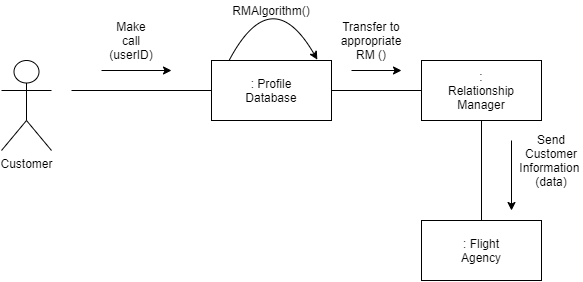

The diagram above was exported from draw.io. Its source (the exported page's mxGraphModel, read from the mxfile embedded in the PNG):
<mxGraphModel dx="981" dy="526" grid="1" gridSize="10" guides="1" tooltips="1" connect="1" arrows="1" fold="1" page="1" pageScale="1" pageWidth="1169" pageHeight="826" background="#ffffff" math="0" shadow="0">
  <root>
    <mxCell id="0" />
    <mxCell id="1" parent="0" />
    <mxCell id="oeOnqppl6Dnb3AtQmSbj-41" value="Customer" style="shape=umlActor;verticalLabelPosition=bottom;labelBackgroundColor=#ffffff;verticalAlign=top;html=1;outlineConnect=0;" vertex="1" parent="1">
      <mxGeometry x="250" y="290" width="50" height="90" as="geometry" />
    </mxCell>
    <mxCell id="oeOnqppl6Dnb3AtQmSbj-49" value="" style="endArrow=none;html=1;" edge="1" parent="1">
      <mxGeometry width="50" height="50" relative="1" as="geometry">
        <mxPoint x="320" y="320" as="sourcePoint" />
        <mxPoint x="460" y="320" as="targetPoint" />
      </mxGeometry>
    </mxCell>
    <mxCell id="oeOnqppl6Dnb3AtQmSbj-50" value="" style="rounded=0;whiteSpace=wrap;html=1;" vertex="1" parent="1">
      <mxGeometry x="460" y="290" width="120" height="60" as="geometry" />
    </mxCell>
    <mxCell id="oeOnqppl6Dnb3AtQmSbj-51" value="" style="endArrow=classic;html=1;" edge="1" parent="1">
      <mxGeometry width="50" height="50" relative="1" as="geometry">
        <mxPoint x="350" y="300" as="sourcePoint" />
        <mxPoint x="420" y="300" as="targetPoint" />
      </mxGeometry>
    </mxCell>
    <mxCell id="oeOnqppl6Dnb3AtQmSbj-52" value="Make call (userID)" style="text;html=1;strokeColor=none;fillColor=none;align=center;verticalAlign=middle;whiteSpace=wrap;rounded=0;" vertex="1" parent="1">
      <mxGeometry x="360" y="260" width="40" height="20" as="geometry" />
    </mxCell>
    <mxCell id="oeOnqppl6Dnb3AtQmSbj-56" value=": Profile Database" style="text;html=1;strokeColor=none;fillColor=none;align=center;verticalAlign=middle;whiteSpace=wrap;rounded=0;" vertex="1" parent="1">
      <mxGeometry x="500" y="310" width="40" height="20" as="geometry" />
    </mxCell>
    <mxCell id="oeOnqppl6Dnb3AtQmSbj-58" value="" style="endArrow=none;html=1;exitX=1;exitY=0.5;exitDx=0;exitDy=0;entryX=0;entryY=0.5;entryDx=0;entryDy=0;" edge="1" parent="1" source="oeOnqppl6Dnb3AtQmSbj-50" target="oeOnqppl6Dnb3AtQmSbj-59">
      <mxGeometry width="50" height="50" relative="1" as="geometry">
        <mxPoint x="600" y="360" as="sourcePoint" />
        <mxPoint x="650" y="320" as="targetPoint" />
      </mxGeometry>
    </mxCell>
    <mxCell id="oeOnqppl6Dnb3AtQmSbj-59" value="" style="rounded=0;whiteSpace=wrap;html=1;" vertex="1" parent="1">
      <mxGeometry x="670" y="290" width="120" height="60" as="geometry" />
    </mxCell>
    <mxCell id="oeOnqppl6Dnb3AtQmSbj-60" value=": Relationship Manager" style="text;html=1;strokeColor=none;fillColor=none;align=center;verticalAlign=middle;whiteSpace=wrap;rounded=0;" vertex="1" parent="1">
      <mxGeometry x="710" y="310" width="40" height="20" as="geometry" />
    </mxCell>
    <mxCell id="oeOnqppl6Dnb3AtQmSbj-61" value="" style="endArrow=classic;html=1;" edge="1" parent="1">
      <mxGeometry width="50" height="50" relative="1" as="geometry">
        <mxPoint x="600" y="300" as="sourcePoint" />
        <mxPoint x="650" y="300" as="targetPoint" />
      </mxGeometry>
    </mxCell>
    <mxCell id="oeOnqppl6Dnb3AtQmSbj-62" value="Transfer to appropriate RM ()" style="text;html=1;strokeColor=none;fillColor=none;align=center;verticalAlign=middle;whiteSpace=wrap;rounded=0;" vertex="1" parent="1">
      <mxGeometry x="600" y="260" width="40" height="20" as="geometry" />
    </mxCell>
    <mxCell id="oeOnqppl6Dnb3AtQmSbj-63" value="" style="rounded=0;whiteSpace=wrap;html=1;" vertex="1" parent="1">
      <mxGeometry x="670" y="450" width="120" height="60" as="geometry" />
    </mxCell>
    <mxCell id="oeOnqppl6Dnb3AtQmSbj-65" value="" style="endArrow=none;html=1;exitX=0.5;exitY=1;exitDx=0;exitDy=0;entryX=0.5;entryY=0;entryDx=0;entryDy=0;" edge="1" parent="1" source="oeOnqppl6Dnb3AtQmSbj-59" target="oeOnqppl6Dnb3AtQmSbj-63">
      <mxGeometry width="50" height="50" relative="1" as="geometry">
        <mxPoint x="690" y="440" as="sourcePoint" />
        <mxPoint x="740" y="390" as="targetPoint" />
      </mxGeometry>
    </mxCell>
    <mxCell id="oeOnqppl6Dnb3AtQmSbj-66" value="Send Customer Information&amp;nbsp;&lt;br&gt;(data)" style="text;html=1;strokeColor=none;fillColor=none;align=center;verticalAlign=middle;whiteSpace=wrap;rounded=0;" vertex="1" parent="1">
      <mxGeometry x="780" y="380" width="40" height="20" as="geometry" />
    </mxCell>
    <mxCell id="oeOnqppl6Dnb3AtQmSbj-67" value="" style="endArrow=classic;html=1;" edge="1" parent="1">
      <mxGeometry width="50" height="50" relative="1" as="geometry">
        <mxPoint x="760" y="370" as="sourcePoint" />
        <mxPoint x="760" y="440" as="targetPoint" />
      </mxGeometry>
    </mxCell>
    <mxCell id="oeOnqppl6Dnb3AtQmSbj-68" value=": Flight Agency" style="text;html=1;strokeColor=none;fillColor=none;align=center;verticalAlign=middle;whiteSpace=wrap;rounded=0;" vertex="1" parent="1">
      <mxGeometry x="710" y="470" width="40" height="20" as="geometry" />
    </mxCell>
    <mxCell id="oeOnqppl6Dnb3AtQmSbj-69" value="RMAlgorithm()" style="text;html=1;strokeColor=none;fillColor=none;align=center;verticalAlign=middle;whiteSpace=wrap;rounded=0;" vertex="1" parent="1">
      <mxGeometry x="500" y="230" width="40" height="20" as="geometry" />
    </mxCell>
    <mxCell id="oeOnqppl6Dnb3AtQmSbj-71" value="" style="curved=1;endArrow=classic;html=1;exitX=0.147;exitY=-0.002;exitDx=0;exitDy=0;exitPerimeter=0;entryX=0.882;entryY=-0.014;entryDx=0;entryDy=0;entryPerimeter=0;" edge="1" parent="1" source="oeOnqppl6Dnb3AtQmSbj-50" target="oeOnqppl6Dnb3AtQmSbj-50">
      <mxGeometry width="50" height="50" relative="1" as="geometry">
        <mxPoint x="460" y="260" as="sourcePoint" />
        <mxPoint x="560" y="230" as="targetPoint" />
        <Array as="points">
          <mxPoint x="520" y="210" />
        </Array>
      </mxGeometry>
    </mxCell>
  </root>
</mxGraphModel>